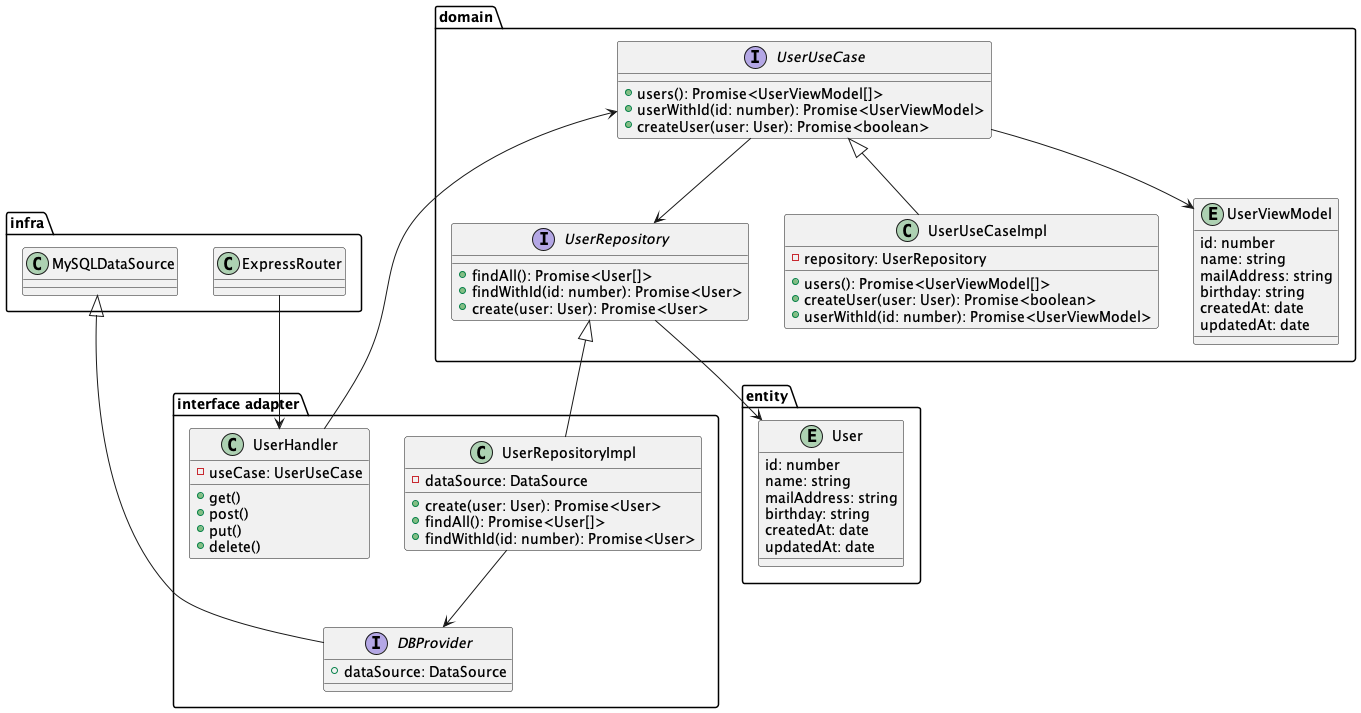

The diagram above was rendered by PlantUML. Its source (embedded in the PNG):
@startuml

package "infra" {
    class ExpressRouter {
    }
    class MySQLDataSource {
    }
}

package "interface adapter" {
    class UserHandler {
        -useCase: UserUseCase
        +get()
        +post()
        +put()
        +delete()
    }
    class UserRepositoryImpl {
        -dataSource: DataSource
        +create(user: User): Promise<User>
        +findAll(): Promise<User[]>
        +findWithId(id: number): Promise<User>
    }
    interface DBProvider {
        +dataSource: DataSource
    }
}

package "domain" {
    interface UserUseCase {
        +users(): Promise<UserViewModel[]>
        +userWithId(id: number): Promise<UserViewModel>
        +createUser(user: User): Promise<boolean>
    }
    interface UserRepository {
        +findAll(): Promise<User[]>
        +findWithId(id: number): Promise<User>
        +create(user: User): Promise<User>
    }
    class UserUseCaseImpl {
        -repository: UserRepository
        +users(): Promise<UserViewModel[]>
        +createUser(user: User): Promise<boolean>
        +userWithId(id: number): Promise<UserViewModel>
    }
    entity UserViewModel {
        id: number
        name: string
        mailAddress: string
        birthday: string
        createdAt: date
        updatedAt: date
    }
}
package "entity" {
    entity User {
        id: number
        name: string
        mailAddress: string
        birthday: string
        createdAt: date
        updatedAt: date
    }
}

ExpressRouter --> UserHandler
UserHandler --> UserUseCase
UserUseCase <|-- UserUseCaseImpl
UserRepository <|-- UserRepositoryImpl
UserUseCase --> UserRepository
UserRepository --> User

UserRepositoryImpl --> DBProvider
MySQLDataSource <|-- DBProvider

UserUseCase --> UserViewModel

'UserUseCaseImpl --> "1" UserRepository

'UserHandler --> "1" User
'UserUseCaseImpl --> "1" User
'UserRepositoryImpl --> "1" User


@enduml